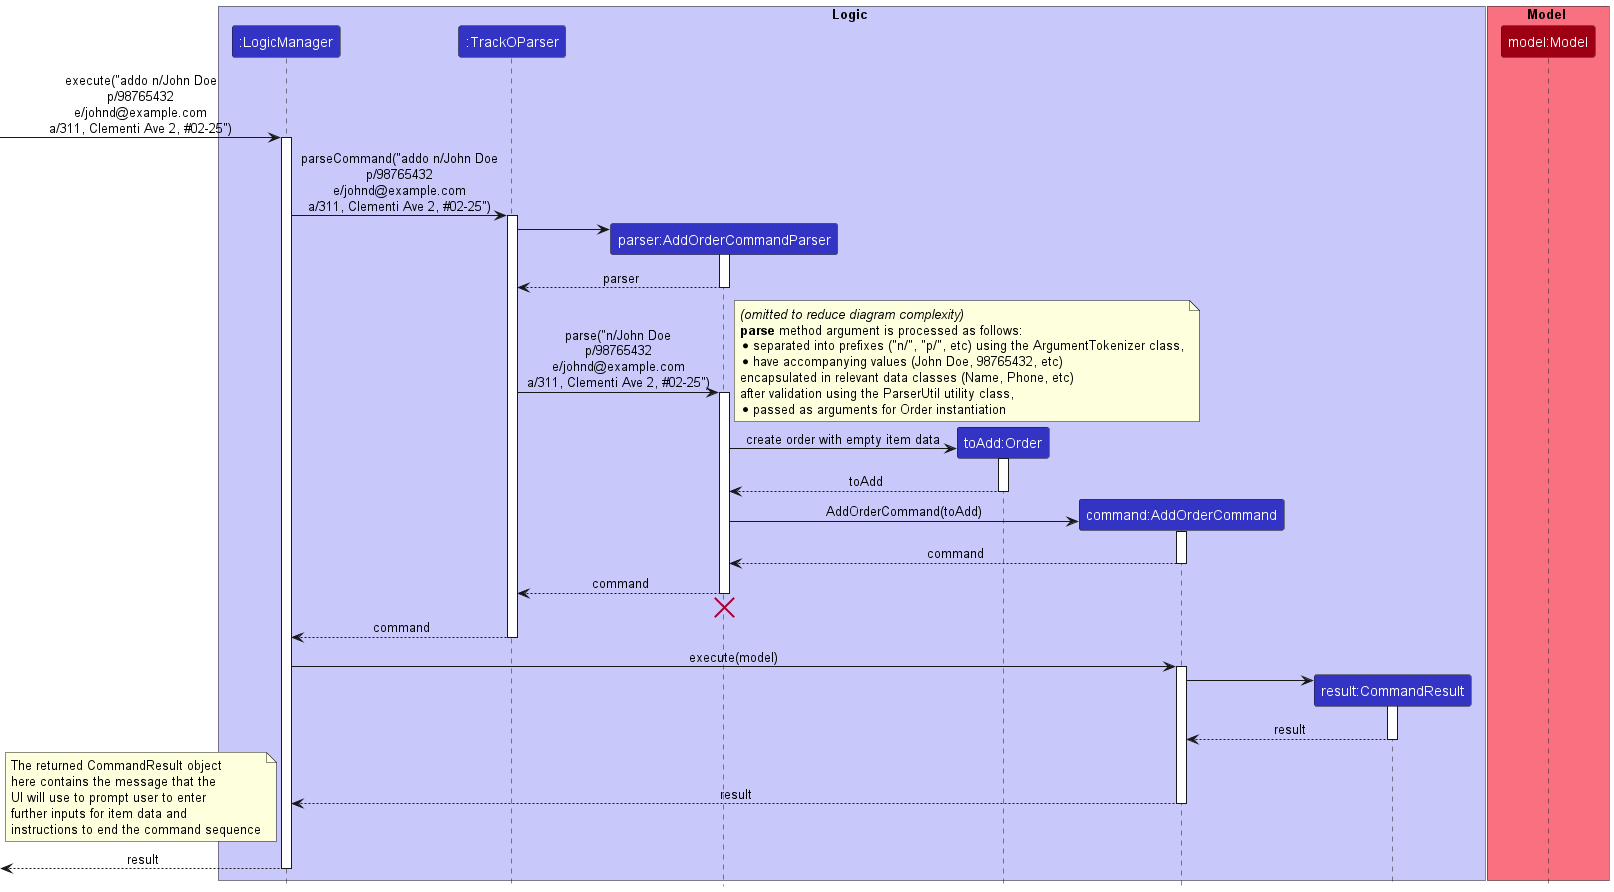

The diagram above was rendered by PlantUML. Its source (embedded in the PNG):
@startuml
!include style.puml
skinparam noteTextAlignment left

box Logic LOGIC_COLOR_T1
participant ":LogicManager" as LogicManager LOGIC_COLOR
participant ":TrackOParser" as TrackOParser LOGIC_COLOR
participant "parser:AddOrderCommandParser" as AddOrderCommandParser LOGIC_COLOR
participant "toAdd:Order" as toAdd LOGIC_COLOR
participant "command:AddOrderCommand" as AddOrderCommand LOGIC_COLOR
participant "result:CommandResult" as CommandResult LOGIC_COLOR
end box

box Model MODEL_COLOR_T1
participant "model:Model" as Model MODEL_COLOR
end box

[-> LogicManager : execute("addo n/John Doe\np/98765432\ne/johnd@example.com\na/311, Clementi Ave 2, #02-25")
activate LogicManager

LogicManager -> TrackOParser : parseCommand("addo n/John Doe\np/98765432\ne/johnd@example.com\na/311, Clementi Ave 2, #02-25")
activate TrackOParser

create AddOrderCommandParser
TrackOParser -> AddOrderCommandParser
activate AddOrderCommandParser

AddOrderCommandParser --> TrackOParser : parser
deactivate AddOrderCommandParser

TrackOParser -> AddOrderCommandParser : parse("n/John Doe\np/98765432\ne/johnd@example.com\na/311, Clementi Ave 2, #02-25")
activate AddOrderCommandParser


create toAdd
note right
<i>(omitted to reduce diagram complexity)</i>
<b>parse</b> method argument is processed as follows:
* separated into prefixes ("n/", "p/", etc) using the ArgumentTokenizer class,
* have accompanying values (John Doe, 98765432, etc)
encapsulated in relevant data classes (Name, Phone, etc)
after validation using the ParserUtil utility class,
* passed as arguments for Order instantiation
end note
AddOrderCommandParser -> toAdd : create order with empty item data
activate toAdd

toAdd --> AddOrderCommandParser : toAdd
deactivate

create AddOrderCommand
AddOrderCommandParser -> AddOrderCommand : AddOrderCommand(toAdd)
activate AddOrderCommand

AddOrderCommand --> AddOrderCommandParser : command
deactivate AddOrderCommand

AddOrderCommandParser --> TrackOParser : command
deactivate AddOrderCommandParser

AddOrderCommandParser -[hidden]-> TrackOParser
destroy AddOrderCommandParser

TrackOParser --> LogicManager: command
deactivate TrackOParser

LogicManager -> AddOrderCommand : execute(model)
activate AddOrderCommand

create CommandResult
AddOrderCommand -> CommandResult
activate CommandResult

CommandResult --> AddOrderCommand : result
deactivate CommandResult

AddOrderCommand --> LogicManager : result
deactivate AddOrderCommand

note left
The returned CommandResult object
here contains the message that the
UI will use to prompt user to enter
further inputs for item data and
instructions to end the command sequence
end note
<-- LogicManager : result
deactivate LogicManager
@enduml